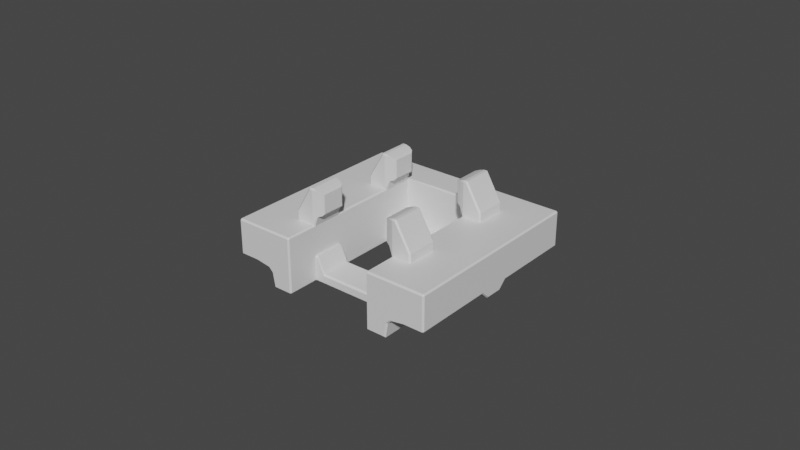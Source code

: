 # Source: Body.blend  (saved by Blender 2.90.8; exported with 4.5.12 LTS)
import bpy
from mathutils import Matrix  # noqa: F401  (used for matrix-valued properties, if any)

bpy.ops.wm.read_factory_settings(use_empty=True)
scene = bpy.context.scene
scene.name = 'Scene'

# ---- collections
col_collection = bpy.data.collections.new('Collection'); scene.collection.children.link(col_collection)

# ---- materials (node trees are filled in below, after node groups)
mat_material = bpy.data.materials.new('Material')
mat_material.alpha_threshold = 0.0
mat_material.use_transparent_shadow = False
mat_material.line_color = (0.0, 0.0, 0.0, 1.0)

# ---- material node trees
mat_material.use_nodes = True; mat_material.node_tree.nodes.clear()
_N = mat_material.node_tree.nodes; _L = mat_material.node_tree.links
n0 = _N.new('ShaderNodeOutputMaterial'); n0.name = 'Material Output'; n0.location = (300, 300)
n1 = _N.new('ShaderNodeBsdfPrincipled'); n1.name = 'Principled BSDF'; n1.location = (10, 300)
n1.distribution = 'GGX'
n1.subsurface_method = 'BURLEY'
n1.inputs[2].default_value = 0.4
n1.inputs[3].default_value = 1.45
n1.inputs[27].default_value = (0.0, 0.0, 0.0, 1.0)
n1.inputs[28].default_value = 1.0
_L.new(n1.outputs[0], n0.inputs[0])
n0.is_active_output = True

# ---- world
world_world = bpy.data.worlds.new('World'); scene.world = world_world
world_world.use_nodes = True; world_world.node_tree.nodes.clear()
_N = world_world.node_tree.nodes; _L = world_world.node_tree.links
n0 = _N.new('ShaderNodeOutputWorld'); n0.name = 'World Output'; n0.location = (300, 300)
n1 = _N.new('ShaderNodeBackground'); n1.name = 'Background'; n1.location = (10, 300)
n1.inputs[0].default_value = (0.05088, 0.05088, 0.05088, 1.0)
_L.new(n1.outputs[0], n0.inputs[0])
n0.is_active_output = True
world_world.color = (0.05088, 0.05088, 0.05088)
world_world.use_sun_shadow = False
world_world.sun_shadow_jitter_overblur = 0.0

# ---- meshes
me_cube = bpy.data.meshes.new('Cube')
me_cube.from_pydata([(5.459, 8.433, 0.6681), (5.459, 8.433, -0.2233), (5.459, -8.433, 0.6681), (5.459, -8.433, -0.2233), (5.459, 8.433, 0.2227), (5.459, 8.433, -0.2227), (3.958, 8.433, -0.6681), (5.459, -8.433, 0.2227), (5.459, -8.433, -0.2227), (3.958, -8.433, -0.6681), (2.458, 8.433, -0.6681), (2.458, -8.433, 0.6681), (2.458, -8.433, -0.6681), (2.458, 8.433, 0.6681), (2.458, 8.433, -0.2227), (2.458, 8.433, 0.2227), (2.458, -8.433, -0.2227), (2.458, -8.433, 0.2227), (3.958, -8.433, -0.2233), (3.958, 8.433, 0.6681), (3.958, 8.433, -0.2227), (3.958, 8.433, 0.2227), (3.958, -8.433, 0.2227), (3.958, -8.433, -0.2227), (3.958, -8.433, 0.6681), (3.958, 8.433, -0.2233), (3.958, -0.5656, -0.6681), (3.958, 0.5656, -0.6681), (5.459, -0.5656, 0.6681), (5.459, 0.5656, 0.6681), (5.459, 0.5656, -0.2233), (5.459, -0.5656, -0.2233), (5.459, -0.5656, -0.2227), (5.459, 0.5656, -0.2227), (5.459, -0.5656, 0.2227), (5.459, 0.5656, 0.2227), (3.958, 0.5656, 0.6681), (2.458, -0.5656, -0.6681), (2.458, 0.5656, -0.6681), (2.458, -0.5656, 0.6681), (2.458, 0.5656, 0.6681), (3.958, -0.5656, 0.6681), (3.958, -0.5656, -0.2233), (3.958, 0.5656, -0.2233), (1.458, 3.212, 0.0), (2.791, -3.206, 0.0), (2.125, -3.206, 0.0), (2.125, 3.212, 0.0), (2.791, 3.212, 0.0), (2.458, -3.206, 0.0), (2.458, 3.212, 0.0), (2.29, -3.206, -0.1944), (2.29, 3.212, -0.1944), (1.458, 2.142, -0.8547), (3.458, 2.142, 0.0), (3.458, 1.072, 0.0), (3.458, 0.002819, 0.0), (3.458, -1.067, 0.0), (3.458, -2.136, 0.0), (1.458, 0.002819, 0.0), (1.458, 2.142, 0.0), (2.791, 2.142, 1.0), (2.791, 1.072, 1.0), (2.791, 0.002819, 1.0), (2.791, -1.067, 1.0), (2.791, -2.136, 1.0), (2.125, 0.002819, 1.0), (2.125, 2.142, -0.8547), (2.125, 1.072, -0.8547), (2.125, 0.002819, -0.8547), (2.125, -1.067, -0.8547), (2.125, -2.136, -0.8547), (2.791, 2.142, -0.1856), (2.791, 1.072, -0.1856), (2.791, 0.002819, -0.4333), (2.791, -1.067, -0.1856), (2.791, -2.136, -0.1856), (2.458, 2.142, 1.0), (2.458, 1.072, 1.0), (2.458, 0.002819, 1.0), (2.458, -1.067, 1.0), (2.458, -2.136, 1.0), (2.325, 2.142, -0.2577), (2.325, 1.072, -0.2577), (2.325, 0.002819, -0.5054), (2.325, -1.067, -0.2577), (2.325, -2.136, -0.2577), (2.208, -2.136, -0.3774), (2.208, -1.067, -0.3774), (2.208, 0.002819, -0.6251), (2.208, 1.072, -0.3774), (2.208, 2.142, -0.3774), (1.38, 2.142, -0.8547), (1.38, -1.067, -0.8547), (1.38, 2.142, 0.0), (1.145, 2.142, -0.8531), (1.145, -1.067, -0.8531), (1.145, 2.142, -0.5229), (0.0, 2.142, -0.8531), (0.0, -1.067, -0.8531), (0.0, 2.142, -0.5229), (3.458, -0.532, 0.0), (1.458, -0.532, 0.0), (2.791, -0.532, 1.0), (2.125, -0.532, 1.0), (2.125, -0.532, -0.8547), (2.791, -0.532, -0.1856), (2.458, -0.532, 1.0), (2.325, -0.532, -0.2577), (2.208, -0.532, -0.3774), (3.458, 0.5376, 0.0), (1.458, 0.5376, 0.0), (2.791, 0.5376, 1.0), (2.125, 0.5376, 1.0), (2.125, 0.5376, -0.8547), (2.791, 0.5376, -0.1856), (2.458, 0.5376, 1.0), (2.325, 0.5376, -0.2577), (2.208, 0.5376, -0.3774), (1.458, -0.2646, 0.0), (2.208, -0.2646, -0.6251), (3.458, -0.2646, 0.0), (2.791, -0.2646, 1.0), (2.125, -0.2646, 1.0), (2.125, -0.2646, -0.8547), (2.791, -0.2646, -0.4333), (2.458, -0.2646, 1.0), (2.325, -0.2646, -0.5054), (3.458, 0.2702, 0.0), (2.791, 0.2702, 1.0), (2.125, 0.2702, 1.0), (2.125, 0.2702, -0.8547), (2.791, 0.2702, -0.4333), (2.458, 0.2702, 1.0), (2.325, 0.2702, -0.5054), (1.458, 0.2702, 0.0), (2.208, 0.2702, -0.6251), (0.0, 3.212, 0.0), (0.0, 2.142, 0.0), (0.0, 2.142, -0.8547), (1.503, -3.154, -0.8547), (1.503, -3.206, -0.809), (1.458, -3.154, -0.809), (1.503, -3.154, 1.0), (1.458, -3.154, 0.9544), (1.503, -3.206, 0.9544), (1.458, 3.16, -0.8547), (1.458, 3.212, -0.809), (1.458, 3.212, 0.9544), (1.458, 3.16, 1.0), (3.412, -3.154, -0.1856), (3.458, -3.154, -0.1382), (3.412, -3.206, -0.1399), (3.412, -3.154, 1.0), (3.412, -3.206, 0.9544), (3.458, -3.154, 0.9544), (3.412, 3.16, -0.1856), (3.412, 3.212, -0.1399), (3.458, 3.16, -0.1382), (3.412, 3.16, 1.0), (3.458, 3.16, 0.9544), (3.412, 3.212, 0.9544), (3.458, -3.154, 0.0), (3.412, -3.206, 0.0), (3.412, 3.212, 0.0), (3.458, 3.16, 0.0), (1.458, -3.154, 0.0), (1.503, -3.206, 0.0), (2.791, -3.154, 1.0), (2.791, -3.206, 0.9544), (2.125, -3.206, 0.9544), (2.125, -3.154, 1.0), (2.125, -3.154, -0.8547), (2.086, -3.206, -0.809), (2.791, -3.206, -0.1399), (2.791, -3.154, -0.1856), (2.125, 3.16, 1.0), (2.125, 3.212, 0.9544), (2.791, 3.212, 0.9544), (2.791, 3.16, 1.0), (2.791, 3.16, -0.1856), (2.791, 3.212, -0.1399), (2.086, 3.212, -0.809), (2.125, 3.16, -0.8547), (2.458, -3.206, 0.9544), (2.458, -3.154, 1.0), (3.412, 1.072, 1.0), (3.458, 1.072, 0.9544), (2.458, 3.212, 0.9544), (2.458, 3.16, 1.0), (3.458, 2.142, 0.9544), (3.412, 2.142, 1.0), (2.166, -3.206, -0.3548), (2.208, -3.154, -0.3774), (2.325, -3.154, -0.2577), (2.302, -3.206, -0.2156), (2.302, 3.212, -0.2156), (2.325, 3.16, -0.2577), (2.208, 3.16, -0.3774), (2.166, 3.212, -0.3548), (3.412, 0.002819, 1.0), (3.458, 0.002819, 0.9544), (3.458, -1.067, 0.9544), (3.412, -1.067, 1.0), (3.458, -2.136, 0.9544), (3.412, -2.136, 1.0), (3.458, -2.136, -0.1381), (3.412, -2.136, -0.1856), (3.412, -1.067, -0.1856), (3.458, -1.067, -0.1379), (3.412, 0.002819, -0.4333), (3.458, 0.002819, -0.3851), (3.412, 1.072, -0.1856), (3.458, 1.072, -0.1379), (3.458, 2.142, -0.1381), (3.412, 2.142, -0.1856), (1.503, -2.136, 1.0), (1.458, -2.084, 0.9544), (1.503, -1.067, 1.0), (1.458, -1.119, 0.9544), (1.503, 0.002819, 1.0), (1.458, 0.002819, 0.9544), (1.503, 1.072, 1.0), (1.458, 1.125, 0.9544), (1.503, 2.142, 1.0), (1.458, 2.142, 0.9544), (1.503, 1.072, -0.8547), (1.458, 1.072, -0.809), (1.458, 1.125, -0.8547), (1.503, 0.002819, -0.8547), (1.458, 0.002819, -0.809), (1.458, -1.067, -0.809), (1.503, -1.067, -0.8547), (1.458, -1.119, -0.8547), (1.412, -1.067, -0.8547), (1.503, -2.136, -0.8547), (1.458, -2.136, -0.809), (1.458, -2.084, -0.8547), (2.076, 2.142, 1.0), (2.125, 2.09, 1.0), (2.17, 2.142, 1.0), (2.125, 2.194, 1.0), (2.125, 1.125, 1.0), (2.076, 1.072, 1.0), (2.125, 1.02, 1.0), (2.17, 1.072, 1.0), (2.076, -1.067, 1.0), (2.125, -1.119, 1.0), (2.17, -1.067, 1.0), (2.125, -1.015, 1.0), (2.125, -2.084, 1.0), (2.076, -2.136, 1.0), (2.125, -2.189, 1.0), (2.17, -2.136, 1.0), (1.503, -2.136, 1.281), (1.352, -2.084, 1.281), (1.352, -1.119, 1.281), (1.503, -1.067, 1.281), (1.503, 1.072, 1.281), (1.352, 1.125, 1.281), (1.352, 2.09, 1.281), (1.503, 2.142, 1.281), (2.076, 2.142, 1.281), (2.125, 2.09, 1.281), (2.125, 1.125, 1.281), (2.076, 1.072, 1.281), (2.076, -1.067, 1.281), (2.125, -1.119, 1.281), (2.125, -2.084, 1.281), (2.076, -2.136, 1.281), (1.35, -2.084, 2.114), (1.501, -2.136, 2.114), (1.501, -2.084, 2.16), (1.35, -1.119, 2.114), (1.501, -1.119, 2.16), (1.501, -1.067, 2.114), (1.35, 1.125, 2.114), (1.501, 1.072, 2.114), (1.501, 1.125, 2.16), (1.35, 2.09, 2.114), (1.501, 2.09, 2.16), (1.501, 2.142, 2.114), (1.586, 2.142, 2.114), (1.608, 2.09, 2.16), (1.586, 1.072, 2.114), (1.608, 1.125, 2.16), (1.586, -1.067, 2.114), (1.608, -1.119, 2.16), (1.586, -2.136, 2.114), (1.608, -2.084, 2.16), (3.458, -0.532, 0.9544), (3.412, -0.532, 1.0), (3.412, -0.532, -0.1856), (3.458, -0.532, -0.1376), (1.503, -0.532, 1.0), (1.458, -0.532, 0.9544), (1.458, -0.532, -0.809), (1.503, -0.532, -0.8547), (3.412, 0.5376, 1.0), (3.458, 0.5376, 0.9544), (3.458, 0.5376, -0.1376), (3.412, 0.5376, -0.1856), (1.458, 0.5376, 0.9544), (1.503, 0.5376, 1.0), (1.503, 0.5376, -0.8547), (1.458, 0.5376, -0.809), (3.458, -0.2646, -0.385), (3.412, -0.2646, -0.4333), (1.458, -0.2646, 0.9544), (1.503, -0.2646, 1.0), (3.458, -0.2646, 0.9544), (3.412, -0.2646, 1.0), (1.458, -0.2646, -0.809), (1.503, -0.2646, -0.8547), (3.458, 0.2702, 0.9544), (3.412, 0.2702, 1.0), (1.458, 0.2702, -0.809), (1.503, 0.2702, -0.8547), (3.458, 0.2702, -0.385), (3.412, 0.2702, -0.4333), (1.458, 0.2702, 0.9544), (1.503, 0.2702, 1.0), (0.0, 3.212, -0.809), (0.0, 3.16, -0.8547), (0.0, 2.142, 0.9544), (0.0, 2.194, 1.0), (0.0, 3.16, 1.0), (0.0, 3.212, 0.9544), (1.458, -2.083, 0.0), (1.458, -2.136, -0.05232), (1.458, -2.19, 0.0), (1.458, -2.134, 0.04711), (1.458, -1.067, -0.05232), (1.458, -1.121, 0.0), (1.458, -1.069, 0.04711), (1.458, -1.013, 0.0), (1.458, 1.126, 0.0), (1.458, 1.072, -0.05232), (1.458, 1.019, 0.0), (1.458, 1.075, 0.04711), (1.38, 1.126, -0.8547), (1.38, 1.072, -0.8075), (1.38, -2.083, -0.8547), (1.38, -2.136, -0.8075), (1.38, -2.083, 0.0), (1.38, -2.136, -0.05252), (1.38, -1.067, -0.05252), (1.38, -1.121, 0.0), (1.38, 1.126, 0.0), (1.38, 1.072, -0.05252), (1.145, 1.072, -0.806), (1.145, 1.126, -0.8531), (1.145, -2.136, -0.806), (1.145, -2.083, -0.8531), (1.145, -2.083, -0.5234), (1.145, -2.136, -0.5759), (1.145, -1.067, -0.5755), (1.145, -1.121, -0.523), (1.145, 1.126, -0.5229), (1.145, 1.072, -0.5755), (0.0, 1.126, -0.8531), (0.0, 1.072, -0.806), (0.0, -2.083, -0.8531), (0.0, -2.136, -0.806), (0.0, -2.136, -0.5757), (0.0, -2.083, -0.5234), (0.0, -1.121, -0.523), (0.0, -1.067, -0.5753), (0.0, 1.072, -0.5753), (0.0, 1.126, -0.5229), (1.458, 1.072, -0.809), (1.458, 1.125, -0.8547), (1.458, -2.136, -0.809), (1.458, -2.084, -0.8547), (1.213, -1.178, 2.063), (1.171, -1.242, 2.002), (1.171, -1.961, 2.002), (1.213, -2.025, 2.063), (1.213, 2.031, 2.063), (1.171, 1.967, 2.002), (1.171, 1.247, 2.002), (1.213, 1.184, 2.063), (1.173, 1.247, 1.393), (1.215, 1.184, 1.332), (1.215, 2.031, 1.332), (1.173, 1.967, 1.393), (1.215, -1.178, 1.332), (1.173, -1.242, 1.393), (1.173, -1.961, 1.393), (1.215, -2.025, 1.332)], [], [(152, 163, 45, 174), (165, 160, 190, 54), (163, 154, 169, 45), (205, 65, 168, 153), (142, 166, 330, 329, 236), (46, 170, 145, 167), (235, 71, 172, 140), (76, 207, 150, 175), (159, 179, 61, 191), (53, 60, 138, 139), (146, 53, 139, 323), (128, 314, 201, 56), (206, 58, 162, 151), (183, 198, 91, 67), (58, 204, 155, 162), (192, 51, 49, 46, 173), (180, 156, 215, 72), (81, 253, 252, 171, 185), (252, 251, 216, 143, 171), (71, 87, 193, 172), (224, 149, 326, 325), (196, 52, 50, 48, 181), (189, 176, 241, 240, 77), (47, 177, 188, 50), (49, 184, 170, 46), (45, 169, 184, 49), (174, 45, 49, 51, 195), (197, 180, 72, 82), (86, 194, 193, 87), (197, 82, 91, 198), (196, 199, 52), (86, 76, 175, 194), (82, 83, 90, 91), (134, 84, 89, 136), (108, 85, 88, 109), (85, 86, 87, 88), (54, 190, 187, 55), (67, 91, 90, 68), (131, 136, 89, 69), (105, 109, 88, 70), (70, 88, 87, 71), (50, 188, 178, 48), (61, 77, 78, 62), (129, 133, 79, 63), (103, 107, 80, 64), (64, 80, 81, 65), (182, 47, 50, 52, 199), (82, 72, 73, 83), (134, 132, 74, 84), (108, 106, 75, 85), (85, 75, 76, 86), (147, 44, 47, 182), (226, 68, 114, 304), (229, 69, 124, 313), (343, 345, 355, 352), (166, 144, 217, 331, 330), (179, 189, 77, 61), (78, 245, 244, 113, 116), (133, 130, 66, 79), (250, 247, 267, 268), (255, 270, 377, 389), (48, 178, 161, 164), (186, 62, 112, 298), (200, 63, 122, 311), (203, 64, 65, 205), (101, 290, 202, 57), (173, 46, 167, 141), (53, 228, 371, 340, 92), (317, 131, 69, 229), (53, 67, 68, 226, 228), (60, 53, 92, 94), (181, 48, 164, 157), (219, 217, 255, 256), (213, 55, 110, 300), (106, 292, 208, 75), (293, 101, 57, 209), (148, 44, 137, 327), (238, 224, 261, 262), (119, 308, 221, 59), (66, 220, 309, 123), (111, 302, 223, 339, 338), (158, 165, 54, 214), (73, 212, 301, 115), (318, 128, 56, 211), (74, 210, 307, 125), (209, 57, 58, 206), (65, 81, 185, 168), (55, 187, 299, 110), (56, 201, 310, 121), (75, 208, 207, 76), (291, 103, 64, 203), (146, 183, 67, 53), (216, 251, 269, 254), (59, 221, 320, 135), (225, 223, 259, 260), (222, 243, 265, 258), (348, 94, 97, 358), (94, 92, 95, 97), (242, 239, 263, 264), (233, 232, 70, 71, 235, 237), (230, 59, 135, 316), (372, 236, 329, 345, 343), (297, 105, 70, 232), (370, 227, 337, 349, 341), (350, 359, 368, 361), (356, 96, 99, 367), (95, 351, 360, 98), (234, 233, 237, 373, 342, 93), (92, 340, 351, 95), (344, 347, 357, 354), (346, 93, 96, 356), (93, 342, 353, 96), (226, 227, 370, 371, 228), (362, 363, 364, 365, 366, 367, 99), (97, 95, 98, 100), (358, 97, 100, 369), (360, 361, 368, 369, 100, 98), (352, 355, 364, 363), (96, 353, 362, 99), (354, 357, 366, 365), (258, 265, 284, 277), (287, 274, 272, 289), (77, 240, 239, 242, 245, 78), (336, 60, 94, 348), (80, 248, 247, 250, 253, 81), (246, 218, 257, 266), (60, 225, 324, 138), (328, 333, 347, 344), (311, 122, 103, 291), (283, 280, 278, 285), (256, 255, 389, 386), (264, 263, 283, 285), (268, 267, 287, 289), (254, 269, 288, 271), (266, 257, 275, 286), (262, 261, 281, 282), (104, 294, 218, 246, 249), (125, 307, 292, 106), (306, 121, 101, 293), (296, 102, 119, 312), (102, 295, 308, 119), (231, 332, 335, 102, 296), (121, 310, 290, 101), (126, 123, 104, 107), (110, 299, 314, 128), (127, 125, 106, 108), (122, 126, 107, 103), (124, 120, 109, 105), (127, 108, 109, 120), (316, 135, 111, 305), (191, 61, 62, 186), (214, 54, 55, 213), (305, 111, 338, 337, 227), (72, 215, 212, 73), (304, 114, 131, 317), (192, 195, 51), (107, 104, 249, 248, 80), (336, 339, 223, 225, 60), (83, 73, 115, 117), (62, 78, 116, 112), (68, 90, 118, 114), (83, 117, 118, 90), (84, 127, 120, 89), (69, 89, 120, 124), (63, 79, 126, 122), (84, 74, 125, 127), (335, 334, 219, 295, 102), (79, 66, 123, 126), (57, 202, 204, 58), (132, 319, 210, 74), (130, 321, 220, 66), (211, 56, 121, 306), (315, 129, 63, 200), (123, 309, 294, 104), (313, 124, 105, 297), (312, 119, 59, 230), (244, 243, 222, 303, 113), (298, 112, 129, 315), (113, 303, 321, 130), (135, 320, 302, 111), (115, 301, 319, 132), (300, 110, 128, 318), (116, 113, 130, 133), (139, 138, 137, 322, 323), (117, 115, 132, 134), (112, 116, 133, 129), (114, 118, 136, 131), (117, 134, 136, 118), (138, 324, 325, 326, 327, 137), (341, 349, 359, 350), (44, 148, 177, 47), (44, 147, 322, 137), (176, 149, 224, 238, 241), (140, 141, 142), (143, 144, 145), (150, 151, 152), (153, 154, 155), (156, 157, 158), (159, 160, 161), (235, 236, 372, 373, 237), (231, 232, 233, 234), (238, 239, 240, 241), (242, 243, 244, 245), (246, 247, 248, 249), (250, 251, 252, 253), (270, 271, 272), (273, 274, 275), (276, 277, 278), (279, 280, 281), (171, 143, 145, 170), (175, 150, 152, 174), (163, 152, 151, 162), (205, 153, 155, 204), (215, 156, 158, 214), (165, 158, 157, 164), (179, 159, 161, 178), (183, 146, 147, 182), (167, 145, 144, 166), (235, 140, 142, 236), (154, 163, 162, 155), (160, 165, 164, 161), (141, 167, 166, 142), (153, 168, 169, 154), (185, 171, 170, 184), (140, 172, 173, 141), (207, 208, 209, 206), (149, 176, 177, 148), (189, 179, 178, 188), (156, 180, 181, 157), (315, 200, 201, 314), (168, 185, 184, 169), (150, 207, 206, 151), (176, 189, 188, 177), (191, 186, 187, 190), (203, 205, 204, 202), (291, 203, 202, 290), (159, 191, 190, 160), (193, 194, 195, 192), (197, 198, 199, 196), (194, 175, 174, 195), (182, 199, 198, 183), (192, 173, 172, 193), (196, 181, 180, 197), (307, 210, 211, 306), (301, 212, 213, 300), (212, 215, 214, 213), (143, 216, 217, 144), (309, 220, 221, 308), (303, 222, 223, 302), (317, 229, 230, 316), (297, 232, 231, 296), (219, 256, 257, 218), (267, 247, 246, 266), (222, 258, 259, 223), (261, 224, 225, 260), (238, 262, 263, 239), (265, 243, 242, 264), (269, 251, 250, 268), (255, 217, 216, 254), (272, 274, 273, 270), (278, 280, 279, 276), (280, 283, 282, 281), (277, 284, 285, 278), (274, 287, 286, 275), (271, 288, 289, 272), (266, 286, 287, 267), (288, 269, 268, 289), (258, 277, 276, 259), (281, 261, 260, 279), (256, 273, 275, 257), (283, 263, 262, 282), (284, 265, 264, 285), (254, 271, 270, 255), (311, 291, 290, 310), (208, 292, 293, 209), (218, 294, 295, 219), (313, 297, 296, 312), (186, 298, 299, 187), (319, 301, 300, 318), (321, 303, 302, 320), (226, 304, 305, 227), (292, 307, 306, 293), (294, 309, 308, 295), (200, 311, 310, 201), (229, 313, 312, 230), (298, 315, 314, 299), (304, 317, 316, 305), (210, 319, 318, 211), (220, 321, 320, 221), (148, 327, 326, 149), (324, 225, 224, 325), (322, 147, 146, 323), (332, 231, 234, 93, 346), (328, 329, 330, 331), (332, 333, 334, 335), (336, 337, 338, 339), (328, 344, 345, 329), (336, 348, 349, 337), (332, 346, 347, 333), (357, 347, 346, 356), (359, 349, 348, 358), (343, 352, 353, 342), (351, 340, 341, 350), (344, 354, 355, 345), (356, 367, 366, 357), (364, 355, 354, 365), (350, 361, 360, 351), (368, 359, 358, 369), (352, 363, 362, 353), (370, 341, 340, 371), (372, 343, 342, 373), (328, 331, 217, 219, 334, 333), (273, 256, 386, 374), (279, 260, 384, 378), (276, 279, 378, 381), (385, 382, 380, 379), (387, 388, 376, 375), (259, 276, 381, 383), (260, 259, 383, 384), (375, 376, 377, 374), (379, 380, 381, 378), (380, 382, 383, 381), (385, 379, 378, 384), (387, 375, 374, 386), (376, 388, 389, 377), (388, 387, 386, 389), (382, 385, 384, 383), (270, 273, 374, 377)])
_uv = me_cube.uv_layers.new(name='UVMap')
_uv.uv.foreach_set('vector', [0.1557, 0.5057, 0.25, 0.5057, 0.25, 0.5833, 0.1558, 0.5833, 0.5, 0.502, 0.6193, 0.502, 0.6193, 0.5417, 0.5, 0.5417, 0.25, 0.5057, 0.3693, 0.5057, 0.3693, 0.5833, 0.25, 0.5833, 0.6307, 0.7083, 0.7083, 0.7083, 0.7083, 0.748, 0.6307, 0.748, 0.3817, 0.002029, 0.5, 0.002029, 0.5, 0.03957, 0.4923, 0.04167, 0.3817, 0.04167, 0.25, 0.6667, 0.3693, 0.6667, 0.3693, 0.7443, 0.25, 0.7443, 0.3807, 0.9583, 0.4583, 0.9583, 0.4583, 0.998, 0.3807, 0.998, 0.5417, 0.9583, 0.6193, 0.9583, 0.6193, 0.998, 0.5417, 0.998, 0.6307, 0.502, 0.7083, 0.502, 0.7083, 0.5417, 0.6307, 0.5417, 0.375, 0.2083, 0.5, 0.2083, 0.5, 0.2083, 0.375, 0.2083, 0.375, 0.752, 0.375, 0.7917, 0.375, 0.7917, 0.375, 0.752, 0.5, 0.6146, 0.6193, 0.6146, 0.6193, 0.625, 0.5, 0.625, 0.407, 0.7083, 0.5, 0.7083, 0.5, 0.748, 0.4069, 0.748, 0.4583, 0.752, 0.4941, 0.752, 0.4941, 0.7917, 0.4583, 0.7917, 0.5, 0.7083, 0.6193, 0.7083, 0.6193, 0.748, 0.5, 0.748, 0.1703, 0.6515, 0.1612, 0.625, 0.25, 0.625, 0.25, 0.6667, 0.1603, 0.6818, 0.5417, 0.752, 0.6193, 0.752, 0.6193, 0.7917, 0.5417, 0.7917, 0.75, 0.7083, 0.786, 0.7083, 0.7917, 0.7104, 0.7917, 0.748, 0.75, 0.748, 0.7917, 0.7104, 0.7977, 0.7083, 0.8693, 0.7083, 0.8693, 0.748, 0.7917, 0.748, 0.4583, 0.9583, 0.4941, 0.9583, 0.4941, 0.998, 0.4583, 0.998, 0.875, 0.5417, 0.875, 0.502, 0.875, 0.502, 0.875, 0.5396, 0.3991, 0.3775, 0.4112, 0.375, 0.5, 0.375, 0.5, 0.4167, 0.4058, 0.4167, 0.75, 0.502, 0.7917, 0.502, 0.7917, 0.5396, 0.786, 0.5417, 0.75, 0.5417, 0.5, 0.3333, 0.6193, 0.3333, 0.6193, 0.375, 0.5, 0.375, 0.25, 0.625, 0.3693, 0.625, 0.3693, 0.6667, 0.25, 0.6667, 0.25, 0.5833, 0.3693, 0.5833, 0.3693, 0.625, 0.25, 0.625, 0.1558, 0.5833, 0.25, 0.5833, 0.25, 0.625, 0.1612, 0.625, 0.1491, 0.6225, 0.5076, 0.752, 0.5417, 0.752, 0.5417, 0.7917, 0.5076, 0.7917, 0.5076, 0.9583, 0.5076, 0.998, 0.4941, 0.998, 0.4941, 0.9583, 0.5076, 0.752, 0.5076, 0.7917, 0.4941, 0.7917, 0.4941, 0.752, 0.3916, 0.382, 0.4175, 0.3509, 0.4112, 0.375, 0.5076, 0.9583, 0.5417, 0.9583, 0.5417, 0.998, 0.5076, 0.998, 0.5076, 0.7917, 0.5076, 0.8333, 0.4941, 0.8333, 0.4941, 0.7917, 0.5076, 0.8646, 0.5076, 0.875, 0.4941, 0.875, 0.4941, 0.8646, 0.5076, 0.8958, 0.5076, 0.9167, 0.4941, 0.9167, 0.4941, 0.8958, 0.5076, 0.9167, 0.5076, 0.9583, 0.4941, 0.9583, 0.4941, 0.9167, 0.5, 0.5417, 0.6193, 0.5417, 0.6193, 0.5833, 0.5, 0.5833, 0.4583, 0.7917, 0.4941, 0.7917, 0.4941, 0.8333, 0.4583, 0.8333, 0.4583, 0.8646, 0.4941, 0.8646, 0.4941, 0.875, 0.4583, 0.875, 0.4583, 0.8958, 0.4941, 0.8958, 0.4941, 0.9167, 0.4583, 0.9167, 0.4583, 0.9167, 0.4941, 0.9167, 0.4941, 0.9583, 0.4583, 0.9583, 0.5, 0.375, 0.6193, 0.375, 0.6193, 0.4167, 0.5, 0.4167, 0.7083, 0.5417, 0.75, 0.5417, 0.75, 0.5833, 0.7083, 0.5833, 0.7083, 0.6146, 0.75, 0.6146, 0.75, 0.625, 0.7083, 0.625, 0.7083, 0.6458, 0.75, 0.6458, 0.75, 0.6667, 0.7083, 0.6667, 0.7083, 0.6667, 0.75, 0.6667, 0.75, 0.7083, 0.7083, 0.7083, 0.4103, 0.3182, 0.5, 0.3333, 0.5, 0.375, 0.4112, 0.375, 0.4203, 0.3485, 0.5076, 0.7917, 0.5417, 0.7917, 0.5417, 0.8333, 0.5076, 0.8333, 0.5076, 0.8646, 0.5417, 0.8646, 0.5417, 0.875, 0.5076, 0.875, 0.5076, 0.8958, 0.5417, 0.8958, 0.5417, 0.9167, 0.5076, 0.9167, 0.5076, 0.9167, 0.5417, 0.9167, 0.5417, 0.9583, 0.5076, 0.9583, 0.3817, 0.25, 0.5, 0.25, 0.5, 0.3333, 0.3817, 0.3285, 0.3807, 0.8333, 0.4583, 0.8333, 0.4583, 0.8542, 0.3807, 0.8542, 0.3807, 0.875, 0.4583, 0.875, 0.4583, 0.8854, 0.3807, 0.8854, 0.3819, 0.04167, 0.4923, 0.04167, 0.4801, 0.04167, 0.3929, 0.04167, 0.5, 0.002029, 0.6193, 0.002029, 0.6193, 0.0437, 0.5059, 0.04177, 0.5, 0.03957, 0.7083, 0.502, 0.75, 0.502, 0.75, 0.5417, 0.7083, 0.5417, 0.75, 0.5833, 0.786, 0.5833, 0.7917, 0.5854, 0.7917, 0.6042, 0.75, 0.6042, 0.75, 0.6146, 0.7917, 0.6146, 0.7917, 0.625, 0.75, 0.625, 0.7917, 0.7063, 0.7917, 0.6687, 0.7917, 0.6687, 0.7917, 0.7063, 0.625, 0.0437, 0.625, 0.0437, 0.625, 0.0437, 0.625, 0.0437, 0.5, 0.4167, 0.6193, 0.4167, 0.6193, 0.4943, 0.5, 0.4943, 0.6307, 0.5833, 0.7083, 0.5833, 0.7083, 0.6042, 0.6307, 0.6042, 0.6307, 0.625, 0.7083, 0.625, 0.7083, 0.6354, 0.6307, 0.6354, 0.6307, 0.6667, 0.7083, 0.6667, 0.7083, 0.7083, 0.6307, 0.7083, 0.5, 0.6458, 0.6193, 0.6458, 0.6193, 0.6667, 0.5, 0.6667, 0.1317, 0.6715, 0.25, 0.6667, 0.25, 0.7443, 0.1317, 0.7443, 0.375, 0.7917, 0.375, 0.8313, 0.375, 0.8313, 0.375, 0.8312, 0.375, 0.7917, 0.3807, 0.8646, 0.4583, 0.8646, 0.4583, 0.875, 0.3807, 0.875, 0.375, 0.7917, 0.4583, 0.7917, 0.4583, 0.8333, 0.3807, 0.8333, 0.375, 0.8313, 0.5, 0.2083, 0.375, 0.2083, 0.375, 0.2083, 0.5, 0.2083, 0.4058, 0.4167, 0.5, 0.4167, 0.5, 0.4943, 0.4057, 0.4943, 0.625, 0.0813, 0.625, 0.0437, 0.625, 0.0437, 0.625, 0.0813, 0.4071, 0.5833, 0.5, 0.5833, 0.5, 0.6042, 0.4074, 0.6042, 0.5417, 0.8958, 0.6193, 0.8958, 0.6193, 0.9167, 0.5417, 0.9167, 0.4074, 0.6458, 0.5, 0.6458, 0.5, 0.6667, 0.4071, 0.6667, 0.6193, 0.25, 0.5, 0.25, 0.5, 0.25, 0.6193, 0.25, 0.7977, 0.5417, 0.8693, 0.5417, 0.8693, 0.5417, 0.7978, 0.5417, 0.5, 0.1146, 0.6193, 0.1146, 0.6193, 0.125, 0.5, 0.125, 0.7917, 0.625, 0.8693, 0.625, 0.8693, 0.6354, 0.7917, 0.6354, 0.5, 0.1458, 0.6193, 0.1458, 0.6193, 0.1687, 0.5059, 0.1668, 0.5, 0.1646, 0.4069, 0.502, 0.5, 0.502, 0.5, 0.5417, 0.407, 0.5417, 0.5417, 0.8333, 0.6193, 0.8333, 0.6193, 0.8542, 0.5417, 0.8542, 0.3889, 0.6146, 0.5, 0.6146, 0.5, 0.625, 0.3889, 0.625, 0.5417, 0.875, 0.6193, 0.875, 0.6193, 0.8854, 0.5417, 0.8854, 0.4071, 0.6667, 0.5, 0.6667, 0.5, 0.7083, 0.407, 0.7083, 0.7083, 0.7083, 0.75, 0.7083, 0.75, 0.748, 0.7083, 0.748, 0.5, 0.5833, 0.6193, 0.5833, 0.6193, 0.6042, 0.5, 0.6042, 0.5, 0.625, 0.6193, 0.625, 0.6193, 0.6354, 0.5, 0.6354, 0.5417, 0.9167, 0.6193, 0.9167, 0.6193, 0.9583, 0.5417, 0.9583, 0.6307, 0.6458, 0.7083, 0.6458, 0.7083, 0.6667, 0.6307, 0.6667, 0.375, 0.752, 0.4583, 0.752, 0.4583, 0.7917, 0.375, 0.7917, 0.8693, 0.7083, 0.7977, 0.7083, 0.7978, 0.7083, 0.8693, 0.7083, 0.5, 0.125, 0.6193, 0.125, 0.6193, 0.1354, 0.5, 0.1354, 0.625, 0.2083, 0.625, 0.1687, 0.625, 0.1687, 0.625, 0.2063, 0.8693, 0.5833, 0.7977, 0.5833, 0.7978, 0.5833, 0.8693, 0.5833, 0.5, 0.1688, 0.5, 0.2083, 0.5, 0.2083, 0.5, 0.1688, 0.5, 0.2083, 0.375, 0.2083, 0.375, 0.2083, 0.5, 0.2083, 0.7917, 0.5813, 0.7917, 0.5437, 0.7917, 0.5437, 0.7917, 0.5813, 0.375, 0.9187, 0.3807, 0.9167, 0.4583, 0.9167, 0.4583, 0.9583, 0.3807, 0.9583, 0.375, 0.9563, 0.3817, 0.125, 0.5, 0.125, 0.5, 0.1354, 0.3817, 0.1354, 0.3817, 0.04167, 0.3817, 0.04167, 0.4923, 0.04167, 0.4923, 0.04167, 0.3819, 0.04167, 0.3807, 0.8958, 0.4583, 0.8958, 0.4583, 0.9167, 0.3807, 0.9167, 0.3817, 0.1667, 0.3817, 0.1667, 0.4923, 0.1667, 0.4923, 0.1667, 0.3819, 0.1667, 0.3929, 0.1667, 0.4801, 0.1667, 0.4802, 0.1667, 0.3929, 0.1667, 0.4801, 0.08333, 0.375, 0.08333, 0.375, 0.08333, 0.4802, 0.08333, 0.375, 0.7917, 0.375, 0.8312, 0.375, 0.8312, 0.375, 0.7917, 0.375, 0.9167, 0.375, 0.9187, 0.375, 0.9563, 0.375, 0.9563, 0.375, 0.9562, 0.375, 0.9167, 0.375, 0.7917, 0.375, 0.8312, 0.375, 0.8312, 0.375, 0.7917, 0.5, 0.04376, 0.5, 0.08124, 0.5, 0.08124, 0.5, 0.04376, 0.4923, 0.08333, 0.375, 0.08333, 0.375, 0.08333, 0.4801, 0.08333, 0.375, 0.9167, 0.375, 0.9562, 0.375, 0.9562, 0.375, 0.9167, 0.375, 0.1667, 0.3817, 0.1667, 0.3817, 0.1667, 0.375, 0.1667, 0.375, 0.1667, 0.375, 0.04376, 0.3929, 0.04167, 0.4802, 0.04167, 0.5, 0.04376, 0.5, 0.08124, 0.4802, 0.08333, 0.375, 0.08333, 0.5, 0.2083, 0.375, 0.2083, 0.375, 0.2083, 0.5, 0.2083, 0.5, 0.1688, 0.5, 0.2083, 0.5, 0.2083, 0.5, 0.1688, 0.375, 0.1688, 0.3929, 0.1667, 0.4802, 0.1667, 0.5, 0.1688, 0.5, 0.2083, 0.375, 0.2083, 0.3929, 0.04167, 0.4801, 0.04167, 0.4802, 0.04167, 0.3929, 0.04167, 0.375, 0.9167, 0.375, 0.9562, 0.375, 0.9562, 0.375, 0.9167, 0.5, 0.04376, 0.5, 0.08124, 0.5, 0.08124, 0.5, 0.04376, 0.8693, 0.5833, 0.7978, 0.5833, 0.8116, 0.5833, 0.8539, 0.5833, 0.7917, 0.6687, 0.8501, 0.6687, 0.8501, 0.7063, 0.7917, 0.7063, 0.75, 0.5417, 0.786, 0.5417, 0.7917, 0.5437, 0.7917, 0.5813, 0.786, 0.5833, 0.75, 0.5833, 0.5, 0.1688, 0.5, 0.2083, 0.5, 0.2083, 0.5, 0.1688, 0.75, 0.6667, 0.786, 0.6667, 0.7917, 0.6687, 0.7917, 0.7063, 0.786, 0.7083, 0.75, 0.7083, 0.7977, 0.6667, 0.8693, 0.6667, 0.8693, 0.6667, 0.7978, 0.6667, 0.5, 0.2083, 0.6193, 0.2083, 0.6193, 0.2083, 0.5, 0.2083, 0.5, 0.04376, 0.5, 0.08124, 0.5, 0.08124, 0.5, 0.04376, 0.6307, 0.6354, 0.7083, 0.6354, 0.7083, 0.6458, 0.6307, 0.6458, 0.7917, 0.5437, 0.8501, 0.5437, 0.8501, 0.5813, 0.7917, 0.5813, 0.625, 0.0813, 0.625, 0.0437, 0.625, 0.0437, 0.625, 0.0813, 0.7917, 0.5813, 0.7917, 0.5437, 0.7917, 0.5437, 0.7917, 0.5813, 0.7917, 0.7063, 0.7917, 0.6687, 0.7917, 0.6687, 0.7917, 0.7063, 0.8693, 0.7083, 0.7978, 0.7083, 0.8116, 0.7083, 0.8539, 0.7083, 0.7978, 0.6667, 0.8693, 0.6667, 0.8539, 0.6667, 0.8116, 0.6667, 0.7978, 0.5417, 0.8693, 0.5417, 0.8539, 0.5417, 0.8116, 0.5417, 0.7917, 0.6458, 0.8693, 0.6458, 0.8693, 0.6667, 0.7977, 0.6667, 0.7917, 0.6646, 0.5417, 0.8854, 0.6193, 0.8854, 0.6193, 0.8958, 0.5417, 0.8958, 0.3889, 0.6354, 0.5, 0.6354, 0.5, 0.6458, 0.4074, 0.6458, 0.3817, 0.1042, 0.5, 0.1042, 0.5, 0.1146, 0.3817, 0.1146, 0.5, 0.1042, 0.6193, 0.1042, 0.6193, 0.1146, 0.5, 0.1146, 0.3817, 0.08333, 0.4923, 0.08333, 0.5, 0.08543, 0.5, 0.1042, 0.3817, 0.1042, 0.5, 0.6354, 0.6193, 0.6354, 0.6193, 0.6458, 0.5, 0.6458, 0.75, 0.6354, 0.7917, 0.6354, 0.7917, 0.6458, 0.75, 0.6458, 0.5, 0.6042, 0.6193, 0.6042, 0.6193, 0.6146, 0.5, 0.6146, 0.5076, 0.8854, 0.5417, 0.8854, 0.5417, 0.8958, 0.5076, 0.8958, 0.7083, 0.6354, 0.75, 0.6354, 0.75, 0.6458, 0.7083, 0.6458, 0.4583, 0.8854, 0.4941, 0.8854, 0.4941, 0.8958, 0.4583, 0.8958, 0.5076, 0.8854, 0.5076, 0.8958, 0.4941, 0.8958, 0.4941, 0.8854, 0.3817, 0.1354, 0.5, 0.1354, 0.5, 0.1458, 0.3817, 0.1458, 0.6307, 0.5417, 0.7083, 0.5417, 0.7083, 0.5833, 0.6307, 0.5833, 0.407, 0.5417, 0.5, 0.5417, 0.5, 0.5833, 0.4071, 0.5833, 0.3817, 0.1458, 0.5, 0.1458, 0.5, 0.1646, 0.4923, 0.1667, 0.3817, 0.1667, 0.5417, 0.7917, 0.6193, 0.7917, 0.6193, 0.8333, 0.5417, 0.8333, 0.3807, 0.8542, 0.4583, 0.8542, 0.4583, 0.8646, 0.3807, 0.8646, 0.1263, 0.6319, 0.1583, 0.625, 0.1612, 0.625, 0.75, 0.6458, 0.7917, 0.6458, 0.7917, 0.6646, 0.786, 0.6667, 0.75, 0.6667, 0.5, 0.1688, 0.5059, 0.1668, 0.6193, 0.1687, 0.6193, 0.2083, 0.5, 0.2083, 0.5076, 0.8333, 0.5417, 0.8333, 0.5417, 0.8542, 0.5076, 0.8542, 0.7083, 0.5833, 0.75, 0.5833, 0.75, 0.6042, 0.7083, 0.6042, 0.4583, 0.8333, 0.4941, 0.8333, 0.4941, 0.8542, 0.4583, 0.8542, 0.5076, 0.8333, 0.5076, 0.8542, 0.4941, 0.8542, 0.4941, 0.8333, 0.5076, 0.875, 0.5076, 0.8854, 0.4941, 0.8854, 0.4941, 0.875, 0.4583, 0.875, 0.4941, 0.875, 0.4941, 0.8854, 0.4583, 0.8854, 0.7083, 0.625, 0.75, 0.625, 0.75, 0.6354, 0.7083, 0.6354, 0.5076, 0.875, 0.5417, 0.875, 0.5417, 0.8854, 0.5076, 0.8854, 0.5, 0.08543, 0.5059, 0.08323, 0.6193, 0.0813, 0.6193, 0.1042, 0.5, 0.1042, 0.75, 0.625, 0.7917, 0.625, 0.7917, 0.6354, 0.75, 0.6354, 0.5, 0.6667, 0.6193, 0.6667, 0.6193, 0.7083, 0.5, 0.7083, 0.5417, 0.8646, 0.6193, 0.8646, 0.6193, 0.875, 0.5417, 0.875, 0.7917, 0.6146, 0.8693, 0.6146, 0.8693, 0.625, 0.7917, 0.625, 0.3889, 0.625, 0.5, 0.625, 0.5, 0.6354, 0.3889, 0.6354, 0.6307, 0.6146, 0.7083, 0.6146, 0.7083, 0.625, 0.6307, 0.625, 0.7917, 0.6354, 0.8693, 0.6354, 0.8693, 0.6458, 0.7917, 0.6458, 0.3807, 0.8854, 0.4583, 0.8854, 0.4583, 0.8958, 0.3807, 0.8958, 0.3817, 0.1146, 0.5, 0.1146, 0.5, 0.125, 0.3817, 0.125, 0.7917, 0.5854, 0.7977, 0.5833, 0.8693, 0.5833, 0.8693, 0.6042, 0.7917, 0.6042, 0.6307, 0.6042, 0.7083, 0.6042, 0.7083, 0.6146, 0.6307, 0.6146, 0.7917, 0.6042, 0.8693, 0.6042, 0.8693, 0.6146, 0.7917, 0.6146, 0.5, 0.1354, 0.6193, 0.1354, 0.6193, 0.1458, 0.5, 0.1458, 0.5417, 0.8542, 0.6193, 0.8542, 0.6193, 0.8646, 0.5417, 0.8646, 0.4074, 0.6042, 0.5, 0.6042, 0.5, 0.6146, 0.3889, 0.6146, 0.75, 0.6042, 0.7917, 0.6042, 0.7917, 0.6146, 0.75, 0.6146, 0.375, 0.2083, 0.5, 0.2083, 0.5, 0.25, 0.3817, 0.25, 0.375, 0.248, 0.5076, 0.8542, 0.5417, 0.8542, 0.5417, 0.8646, 0.5076, 0.8646, 0.7083, 0.6042, 0.75, 0.6042, 0.75, 0.6146, 0.7083, 0.6146, 0.4583, 0.8542, 0.4941, 0.8542, 0.4941, 0.8646, 0.4583, 0.8646, 0.5076, 0.8542, 0.5076, 0.8646, 0.4941, 0.8646, 0.4941, 0.8542, 0.5, 0.2083, 0.6193, 0.2083, 0.625, 0.2104, 0.625, 0.248, 0.6193, 0.25, 0.5, 0.25, 0.3819, 0.1667, 0.4923, 0.1667, 0.4801, 0.1667, 0.3929, 0.1667, 0.5, 0.25, 0.6193, 0.25, 0.6193, 0.3333, 0.5, 0.3333, 0.5, 0.25, 0.3817, 0.25, 0.3817, 0.25, 0.5, 0.25, 0.7917, 0.502, 0.875, 0.502, 0.8693, 0.5417, 0.7977, 0.5417, 0.7917, 0.5396, 0.3807, 0.998, 0.3807, 1.0, 0.375, 0.998, 0.625, 0.002029, 0.6193, 0.0, 0.6193, 0.0, 0.375, 0.748, 0.4069, 0.75, 0.4057, 0.75, 0.6307, 0.748, 0.6307, 0.75, 0.625, 0.748, 0.375, 0.4943, 0.4057, 0.5, 0.4069, 0.5, 0.625, 0.502, 0.6193, 0.5, 0.6193, 0.5, 0.375, 0.04167, 0.3817, 0.04167, 0.3817, 0.04167, 0.375, 0.04167, 0.375, 0.04167, 0.3817, 0.08333, 0.375, 0.08333, 0.375, 0.08333, 0.375, 0.08333, 0.7977, 0.5417, 0.7917, 0.5417, 0.786, 0.5417, 0.7917, 0.5396, 0.7917, 0.5813, 0.7917, 0.5833, 0.7917, 0.5854, 0.786, 0.5833, 0.7977, 0.6667, 0.7917, 0.6667, 0.786, 0.6667, 0.7917, 0.6646, 0.7917, 0.7063, 0.7917, 0.7083, 0.7917, 0.7104, 0.786, 0.7083, 0.625, 0.0437, 0.625, 0.04167, 0.625, 0.0437, 0.625, 0.0813, 0.625, 0.0813, 0.625, 0.08333, 0.625, 0.1687, 0.625, 0.1667, 0.625, 0.1687, 0.625, 0.2063, 0.625, 0.2063, 0.625, 0.2083, 0.7917, 0.748, 0.8693, 0.748, 0.8693, 0.75, 0.7917, 0.75, 0.5417, 0.998, 0.6193, 0.998, 0.6193, 1.0, 0.5417, 1.0, 0.5, 0.75, 0.4057, 0.75, 0.4069, 0.748, 0.5, 0.748, 0.6307, 0.7083, 0.6307, 0.748, 0.6193, 0.748, 0.6193, 0.7083, 0.375, 0.5417, 0.375, 0.502, 0.4069, 0.502, 0.407, 0.5417, 0.5, 0.502, 0.4069, 0.502, 0.4057, 0.4943, 0.5, 0.4943, 0.625, 0.4167, 0.625, 0.4943, 0.6193, 0.4943, 0.6193, 0.4167, 0.375, 0.3333, 0.375, 0.25, 0.3817, 0.25, 0.3817, 0.3285, 0.5, 0.0, 0.6193, 0.0, 0.6193, 0.002029, 0.5, 0.002029, 0.375, 0.04167, 0.375, 0.002029, 0.3817, 0.002029, 0.3817, 0.04167, 0.6193, 0.75, 0.5, 0.75, 0.5, 0.748, 0.6193, 0.748, 0.6193, 0.502, 0.5, 0.502, 0.5, 0.4943, 0.6193, 0.4943, 0.3817, 0.0, 0.5, 0.0, 0.5, 0.002029, 0.3817, 0.002029, 0.6307, 0.748, 0.7083, 0.748, 0.7083, 0.75, 0.6307, 0.75, 0.75, 0.748, 0.7917, 0.748, 0.7917, 0.75, 0.75, 0.75, 0.3807, 0.998, 0.4583, 0.998, 0.4535, 1.0, 0.3807, 1.0, 0.375, 0.7083, 0.375, 0.6667, 0.4071, 0.6667, 0.407, 0.7083, 0.625, 0.25, 0.625, 0.3333, 0.6193, 0.3333, 0.6193, 0.25, 0.625, 0.375, 0.625, 0.4167, 0.6193, 0.4167, 0.6193, 0.375, 0.375, 0.4943, 0.375, 0.4167, 0.4058, 0.4167, 0.4057, 0.4943, 0.6307, 0.6146, 0.6307, 0.625, 0.6193, 0.625, 0.6193, 0.6146, 0.7083, 0.748, 0.75, 0.748, 0.75, 0.75, 0.7083, 0.75, 0.375, 0.748, 0.375, 0.7083, 0.407, 0.7083, 0.4069, 0.748, 0.625, 0.3333, 0.625, 0.375, 0.6193, 0.375, 0.6193, 0.3333, 0.6307, 0.5417, 0.6307, 0.5833, 0.6193, 0.5833, 0.6193, 0.5417, 0.6307, 0.6667, 0.6307, 0.7083, 0.6193, 0.7083, 0.6193, 0.6667, 0.6307, 0.6458, 0.6307, 0.6667, 0.6193, 0.6667, 0.6193, 0.6458, 0.6307, 0.502, 0.6307, 0.5417, 0.6193, 0.5417, 0.6193, 0.502, 0.4941, 0.998, 0.5076, 0.998, 0.5076, 1.0, 0.4941, 1.0, 0.3527, 0.3958, 0.375, 0.3691, 0.4175, 0.3509, 0.3916, 0.382, 0.5076, 0.998, 0.5417, 0.998, 0.5417, 1.0, 0.5076, 1.0, 0.4103, 0.3182, 0.4203, 0.3485, 0.375, 0.3691, 0.375, 0.3333, 0.4941, 1.0, 0.4612, 1.0, 0.4583, 0.998, 0.4941, 0.998, 0.3991, 0.3775, 0.4058, 0.4167, 0.375, 0.4167, 0.375, 0.3826, 0.375, 0.6354, 0.375, 0.625, 0.3889, 0.625, 0.3889, 0.6354, 0.375, 0.6042, 0.375, 0.5833, 0.4071, 0.5833, 0.4074, 0.6042, 0.375, 0.5833, 0.375, 0.5417, 0.407, 0.5417, 0.4071, 0.5833, 0.625, 0.002029, 0.625, 0.04167, 0.6193, 0.0437, 0.6193, 0.002029, 0.625, 0.1146, 0.625, 0.125, 0.6193, 0.125, 0.6193, 0.1146, 0.625, 0.1458, 0.625, 0.1667, 0.6193, 0.1687, 0.6193, 0.1458, 0.375, 0.1354, 0.375, 0.125, 0.3817, 0.125, 0.3817, 0.1354, 0.375, 0.1042, 0.375, 0.08333, 0.3817, 0.08333, 0.3817, 0.1042, 0.625, 0.0813, 0.625, 0.0813, 0.625, 0.08333, 0.625, 0.08333, 0.7917, 0.6687, 0.7917, 0.6687, 0.7977, 0.6667, 0.7978, 0.6667, 0.625, 0.1667, 0.625, 0.1667, 0.625, 0.1687, 0.625, 0.1687, 0.625, 0.2083, 0.625, 0.2083, 0.625, 0.2083, 0.625, 0.2063, 0.7977, 0.5417, 0.7978, 0.5417, 0.7917, 0.5437, 0.7917, 0.5437, 0.7978, 0.5833, 0.7977, 0.5833, 0.7917, 0.5813, 0.7917, 0.5813, 0.7978, 0.7083, 0.7977, 0.7083, 0.7917, 0.7063, 0.7917, 0.7063, 0.625, 0.0437, 0.625, 0.0437, 0.625, 0.04167, 0.625, 0.04167, 0.625, 0.0437, 0.625, 0.0813, 0.625, 0.0813, 0.625, 0.0437, 0.625, 0.1687, 0.625, 0.2063, 0.625, 0.2063, 0.625, 0.1687, 0.8501, 0.5437, 0.7917, 0.5437, 0.8116, 0.5417, 0.8539, 0.5417, 0.8539, 0.5833, 0.8116, 0.5833, 0.7917, 0.5813, 0.8501, 0.5813, 0.8501, 0.6687, 0.7917, 0.6687, 0.8116, 0.6667, 0.8539, 0.6667, 0.8539, 0.7083, 0.8116, 0.7083, 0.7917, 0.7063, 0.8501, 0.7063, 0.7978, 0.6667, 0.8116, 0.6667, 0.7917, 0.6687, 0.7917, 0.6687, 0.8116, 0.7083, 0.7978, 0.7083, 0.7917, 0.7063, 0.7917, 0.7063, 0.625, 0.1667, 0.625, 0.1667, 0.625, 0.1687, 0.625, 0.1687, 0.625, 0.2083, 0.625, 0.2083, 0.625, 0.2063, 0.625, 0.2063, 0.625, 0.0813, 0.625, 0.0813, 0.625, 0.08333, 0.625, 0.08333, 0.7917, 0.5437, 0.7917, 0.5437, 0.7978, 0.5417, 0.8116, 0.5417, 0.8116, 0.5833, 0.7978, 0.5833, 0.7917, 0.5813, 0.7917, 0.5813, 0.625, 0.04167, 0.625, 0.04167, 0.625, 0.0437, 0.625, 0.0437, 0.6307, 0.6354, 0.6307, 0.6458, 0.6193, 0.6458, 0.6193, 0.6354, 0.375, 0.6667, 0.375, 0.6458, 0.4074, 0.6458, 0.4071, 0.6667, 0.625, 0.08333, 0.625, 0.1042, 0.6193, 0.1042, 0.6193, 0.0813, 0.375, 0.1146, 0.375, 0.1042, 0.3817, 0.1042, 0.3817, 0.1146, 0.6307, 0.5833, 0.6307, 0.6042, 0.6193, 0.6042, 0.6193, 0.5833, 0.375, 0.6146, 0.375, 0.6042, 0.4074, 0.6042, 0.3889, 0.6146, 0.625, 0.1354, 0.625, 0.1458, 0.6193, 0.1458, 0.6193, 0.1354, 0.375, 0.1667, 0.375, 0.1458, 0.3817, 0.1458, 0.3817, 0.1667, 0.375, 0.6458, 0.375, 0.6354, 0.3889, 0.6354, 0.4074, 0.6458, 0.625, 0.1042, 0.625, 0.1146, 0.6193, 0.1146, 0.6193, 0.1042, 0.6307, 0.625, 0.6307, 0.6354, 0.6193, 0.6354, 0.6193, 0.625, 0.375, 0.125, 0.375, 0.1146, 0.3817, 0.1146, 0.3817, 0.125, 0.6307, 0.6042, 0.6307, 0.6146, 0.6193, 0.6146, 0.6193, 0.6042, 0.375, 0.1458, 0.375, 0.1354, 0.3817, 0.1354, 0.3817, 0.1458, 0.375, 0.625, 0.375, 0.6146, 0.3889, 0.6146, 0.3889, 0.625, 0.625, 0.125, 0.625, 0.1354, 0.6193, 0.1354, 0.6193, 0.125, 0.6193, 0.25, 0.6193, 0.25, 0.625, 0.25, 0.625, 0.25, 0.6193, 0.2083, 0.6193, 0.2083, 0.625, 0.2083, 0.625, 0.2083, 0.3817, 0.25, 0.3817, 0.25, 0.375, 0.25, 0.375, 0.25, 0.4923, 0.08333, 0.3817, 0.08333, 0.375, 0.08333, 0.375, 0.08333, 0.4923, 0.08333, 0.5, 0.04376, 0.5, 0.04167, 0.5, 0.03957, 0.5059, 0.04177, 0.4923, 0.08333, 0.5, 0.08333, 0.5059, 0.08323, 0.5, 0.08543, 0.5, 0.1688, 0.5, 0.1667, 0.5, 0.1646, 0.5059, 0.1668, 0.5, 0.04376, 0.5, 0.04376, 0.4923, 0.04167, 0.4923, 0.04167, 0.5, 0.1688, 0.5, 0.1688, 0.4923, 0.1667, 0.4923, 0.1667, 0.4923, 0.08333, 0.4923, 0.08333, 0.5, 0.08124, 0.5, 0.08124, 0.5, 0.08124, 0.5, 0.08124, 0.4923, 0.08333, 0.4801, 0.08333, 0.4801, 0.1667, 0.4923, 0.1667, 0.5, 0.1688, 0.5, 0.1688, 0.3819, 0.04167, 0.3929, 0.04167, 0.375, 0.04167, 0.375, 0.04167, 0.375, 0.1667, 0.375, 0.1667, 0.3819, 0.1667, 0.3929, 0.1667, 0.5, 0.04376, 0.5, 0.04376, 0.4801, 0.04167, 0.4923, 0.04167, 0.4801, 0.08333, 0.4802, 0.08333, 0.5, 0.08124, 0.5, 0.08124, 0.4802, 0.04167, 0.4801, 0.04167, 0.5, 0.04376, 0.5, 0.04376, 0.3929, 0.1667, 0.3929, 0.1667, 0.375, 0.1667, 0.375, 0.1667, 0.4802, 0.1667, 0.4801, 0.1667, 0.5, 0.1688, 0.5, 0.1688, 0.3929, 0.04167, 0.3929, 0.04167, 0.375, 0.04167, 0.375, 0.04167, 0.3817, 0.1667, 0.3819, 0.1667, 0.375, 0.1667, 0.375, 0.1667, 0.3817, 0.04167, 0.3819, 0.04167, 0.375, 0.04167, 0.375, 0.04167, 0.5, 0.04376, 0.5059, 0.04177, 0.6193, 0.0437, 0.6193, 0.0813, 0.5059, 0.08323, 0.5, 0.08124, 0.625, 0.0813, 0.625, 0.0813, 0.625, 0.0813, 0.625, 0.0813, 0.625, 0.2063, 0.625, 0.2063, 0.625, 0.2063, 0.625, 0.2063, 0.625, 0.1687, 0.625, 0.2063, 0.625, 0.2063, 0.625, 0.1687, 0.625, 0.2042, 0.625, 0.1708, 0.625, 0.1708, 0.625, 0.2042, 0.625, 0.0792, 0.625, 0.0458, 0.625, 0.0458, 0.625, 0.0792, 0.625, 0.1687, 0.625, 0.1687, 0.625, 0.1687, 0.625, 0.1687, 0.625, 0.2063, 0.625, 0.1687, 0.625, 0.1687, 0.625, 0.2063, 0.625, 0.0792, 0.625, 0.0458, 0.625, 0.0437, 0.625, 0.0813, 0.625, 0.2042, 0.625, 0.1708, 0.625, 0.1687, 0.625, 0.2063, 0.625, 0.1708, 0.625, 0.1708, 0.625, 0.1687, 0.625, 0.1687, 0.625, 0.2042, 0.625, 0.2042, 0.625, 0.2063, 0.625, 0.2063, 0.625, 0.0792, 0.625, 0.0792, 0.625, 0.0813, 0.625, 0.0813, 0.625, 0.0458, 0.625, 0.0458, 0.625, 0.0437, 0.625, 0.0437, 0.625, 0.0458, 0.625, 0.0792, 0.625, 0.0813, 0.625, 0.0437, 0.625, 0.1708, 0.625, 0.2042, 0.625, 0.2063, 0.625, 0.1687, 0.625, 0.0437, 0.625, 0.0813, 0.625, 0.0813, 0.625, 0.0437])
me_cube.materials.append(mat_material)
me_cube.use_remesh_preserve_volume = False
me_cube.use_remesh_preserve_attributes = False
me_cube.use_mirror_vertex_groups = False
me_cube.update()

# ---- objects
ob_cube = bpy.data.objects.new('Cube', me_cube)

# ---- transforms, parenting, visibility, modifiers, constraints
ob_cube.location = (0.0, 0.0, 0.0)
ob_cube.lock_rotations_4d = False
ob_cube.empty_display_type = 'ARROWS'
ob_cube.lineart.crease_threshold = 0.0
_m = ob_cube.modifiers.new('Mirror', 'MIRROR')
_m.use_clip = True

# ---- collection membership
col_collection.objects.link(ob_cube)

# ---- scene / render settings (as saved in the file)
scene.frame_start = 1; scene.frame_end = 250; scene.frame_set(94)
scene.render.engine = 'BLENDER_EEVEE_NEXT'
scene.cycles.use_denoising = False
scene.cycles.samples = 128
scene.cycles.sampling_pattern = 'TABULATED_SOBOL'
scene.cycles.use_adaptive_sampling = False
scene.cycles.use_light_tree = False
scene.view_settings.view_transform = 'Filmic'
bpy.context.view_layer.update()

# ---- added for rendering (the .blend has no active camera and no usable light): camera, sun
cam_auto = bpy.data.cameras.new('AutoCamera')
cam_auto.lens = 50.0
cam_auto.sensor_width = 36.0
cam_auto.clip_end = 1000.0
ob_auto_camera = bpy.data.objects.new('AutoCamera', cam_auto)
scene.collection.objects.link(ob_auto_camera)
ob_auto_camera.location = (18.7966, -22.5559, 15.69)
ob_auto_camera.rotation_euler = (1.09748, -7.21219e-08, 0.694738)
scene.camera = ob_auto_camera
light_auto_sun = bpy.data.lights.new('AutoSun', 'SUN')
light_auto_sun.energy = 3.0
light_auto_sun.angle = 0.0523599
ob_auto_sun = bpy.data.objects.new('AutoSun', light_auto_sun)
scene.collection.objects.link(ob_auto_sun)
ob_auto_sun.rotation_euler = (0.872665, 0.174533, 0.523599)
bpy.context.view_layer.update()
